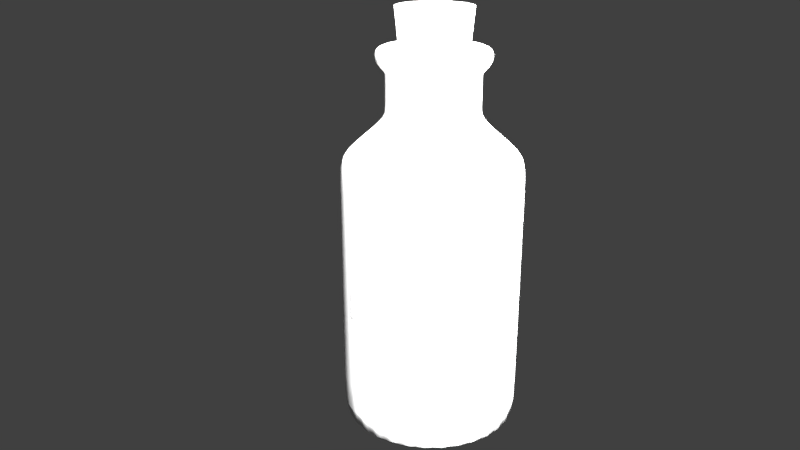 # Source: bottle05.blend  (saved by Blender 2.74.0; exported with 4.5.12 LTS)
import bpy
from mathutils import Matrix  # noqa: F401  (used for matrix-valued properties, if any)

bpy.ops.wm.read_factory_settings(use_empty=True)
scene = bpy.context.scene
scene.name = 'Scene'

# ---- collections
col_collection_15 = bpy.data.collections.new('Collection 15'); scene.collection.children.link(col_collection_15)
col_collection_19 = bpy.data.collections.new('Collection 19'); scene.collection.children.link(col_collection_19)
col_collection_20 = bpy.data.collections.new('Collection 20'); scene.collection.children.link(col_collection_20)

# ---- materials (node trees are filled in below, after node groups)
mat_cork01 = bpy.data.materials.new('cork01')
mat_cork01.alpha_threshold = 0.0
mat_cork01.use_transparent_shadow = False
mat_cork01.roughness = 0.5
mat_cork01.specular_intensity = 0.0
mat_label05 = bpy.data.materials.new('label05')
mat_label05.alpha_threshold = 0.0
mat_label05.use_transparent_shadow = False
mat_label05.roughness = 0.5
mat_label05.specular_intensity = 0.0
mat_bottle_contents01 = bpy.data.materials.new('bottle_contents01')
mat_bottle_contents01.alpha_threshold = 0.0
mat_bottle_contents01.use_transparent_shadow = False
mat_bottle_contents01.diffuse_color = (0.2491, 0.1141, 0.03211, 1.0)
mat_bottle_contents01.roughness = 0.5
mat_bottle_contents01.specular_intensity = 0.0
mat_jar01 = bpy.data.materials.new('jar01')
mat_jar01.alpha_threshold = 0.0
mat_jar01.use_transparent_shadow = False
mat_jar01.roughness = 0.5

# ---- material node trees

# ---- world
world_world = bpy.data.worlds.new('World'); scene.world = world_world
world_world.color = (0.05088, 0.05088, 0.05088)
world_world.use_sun_shadow = False
world_world.sun_shadow_jitter_overblur = 0.0
world_world.cycles.sampling_method = 'MANUAL'
world_world.cycles.sample_map_resolution = 256

# ---- cameras
cam_camera = bpy.data.cameras.new('Camera')
cam_camera.clip_end = 100.0
cam_camera.lens = 35.0
cam_camera.sensor_width = 32.0
cam_camera.sensor_height = 18.0
cam_camera.display_size = 2.0
cam_camera.dof.focus_distance = 0.0
cam_camera.dof.aperture_fstop = 128.0

# ---- lights
light_point_001 = bpy.data.lights.new('Point.001', 'POINT')
light_point_001.transmission_factor = 0.0
light_point_001.energy = 200.0
light_point_001.shadow_buffer_clip_start = 0.5
light_point_001.shadow_soft_size = 0.1
light_point_001.shadow_maximum_resolution = 0.006
light_point_001.use_absolute_resolution = True
light_point_001.cycles.use_multiple_importance_sampling = False
light_point = bpy.data.lights.new('Point', 'POINT')
light_point.transmission_factor = 0.0
light_point.energy = 100.0
light_point.shadow_buffer_clip_start = 0.5
light_point.shadow_soft_size = 0.1
light_point.shadow_maximum_resolution = 0.006
light_point.use_absolute_resolution = True
light_point.cycles.use_multiple_importance_sampling = False

# ---- meshes
me_cylinder_003 = bpy.data.meshes.new('Cylinder.003')
me_cylinder_003.from_pydata([(5.953e-09, 0.1634, -0.2048), (0.0, 0.2048, 0.2048), (0.03188, 0.1603, -0.2048), (0.03996, 0.2009, 0.2048), (0.06254, 0.151, -0.2048), (0.07838, 0.1892, 0.2048), (0.09079, 0.1359, -0.2048), (0.1138, 0.1703, 0.2048), (0.1156, 0.1156, -0.2048), (0.1448, 0.1448, 0.2048), (0.1359, 0.09079, -0.2048), (0.1703, 0.1138, 0.2048), (0.151, 0.06254, -0.2048), (0.1892, 0.07838, 0.2048), (0.1603, 0.03188, -0.2048), (0.2009, 0.03996, 0.2048), (0.1634, 2.439e-08, -0.2048), (0.2048, 1.546e-08, 0.2048), (0.1603, -0.03188, -0.2048), (0.2009, -0.03996, 0.2048), (0.151, -0.06254, -0.2048), (0.1892, -0.07838, 0.2048), (0.1359, -0.09079, -0.2048), (0.1703, -0.1138, 0.2048), (0.1156, -0.1156, -0.2048), (0.1448, -0.1448, 0.2048), (0.09079, -0.1359, -0.2048), (0.1138, -0.1703, 0.2048), (0.06254, -0.151, -0.2048), (0.07838, -0.1892, 0.2048), (0.03188, -0.1603, -0.2048), (0.03996, -0.2009, 0.2048), (-4.73e-08, -0.1634, -0.2048), (-6.674e-08, -0.2048, 0.2048), (-0.03188, -0.1603, -0.2048), (-0.03996, -0.2009, 0.2048), (-0.06254, -0.151, -0.2048), (-0.07838, -0.1892, 0.2048), (-0.09079, -0.1359, -0.2048), (-0.1138, -0.1703, 0.2048), (-0.1156, -0.1156, -0.2048), (-0.1448, -0.1448, 0.2048), (-0.1359, -0.09079, -0.2048), (-0.1703, -0.1138, 0.2048), (-0.151, -0.06254, -0.2048), (-0.1892, -0.07838, 0.2048), (-0.1603, -0.03188, -0.2048), (-0.2009, -0.03996, 0.2048), (-0.1634, 1.698e-07, -0.2048), (-0.2048, 1.978e-07, 0.2048), (-0.1603, 0.03188, -0.2048), (-0.2009, 0.03996, 0.2048), (-0.151, 0.06254, -0.2048), (-0.1892, 0.07838, 0.2048), (-0.1359, 0.09079, -0.2048), (-0.1703, 0.1138, 0.2048), (-0.1156, 0.1156, -0.2048), (-0.1448, 0.1448, 0.2048), (-0.09079, 0.1359, -0.2048), (-0.1138, 0.1703, 0.2048), (-0.06254, 0.151, -0.2048), (-0.07838, 0.1892, 0.2048), (-0.03188, 0.1603, -0.2048), (-0.03996, 0.2009, 0.2048)], [], [(0, 1, 3, 2), (2, 3, 5, 4), (4, 5, 7, 6), (6, 7, 9, 8), (8, 9, 11, 10), (10, 11, 13, 12), (12, 13, 15, 14), (14, 15, 17, 16), (16, 17, 19, 18), (18, 19, 21, 20), (20, 21, 23, 22), (22, 23, 25, 24), (24, 25, 27, 26), (26, 27, 29, 28), (28, 29, 31, 30), (30, 31, 33, 32), (32, 33, 35, 34), (34, 35, 37, 36), (36, 37, 39, 38), (38, 39, 41, 40), (40, 41, 43, 42), (42, 43, 45, 44), (44, 45, 47, 46), (46, 47, 49, 48), (48, 49, 51, 50), (50, 51, 53, 52), (52, 53, 55, 54), (54, 55, 57, 56), (56, 57, 59, 58), (58, 59, 61, 60), (3, 1, 63, 61, 59, 57, 55, 53, 51, 49, 47, 45, 43, 41, 39, 37, 35, 33, 31, 29, 27, 25, 23, 21, 19, 17, 15, 13, 11, 9, 7, 5), (62, 63, 1, 0), (60, 61, 63, 62), (0, 2, 4, 6, 8, 10, 12, 14, 16, 18, 20, 22, 24, 26, 28, 30, 32, 34, 36, 38, 40, 42, 44, 46, 48, 50, 52, 54, 56, 58, 60, 62)])
me_cylinder_003.polygons.foreach_set('use_smooth', [True] * 34)
_uv = me_cylinder_003.uv_layers.new(name='UVMap')
_uv.uv.foreach_set('vector', [0.9999, 0.0001199, 0.9999, 0.3189, 0.9686, 0.3189, 0.9686, 0.0001199, 0.9686, 0.0001199, 0.9686, 0.3189, 0.9374, 0.3189, 0.9374, 0.0001199, 0.9374, 0.0001199, 0.9374, 0.3189, 0.9062, 0.3189, 0.9062, 0.0001199, 0.9062, 0.0001199, 0.9062, 0.3189, 0.8749, 0.3189, 0.8749, 0.00012, 0.8749, 0.00012, 0.8749, 0.3189, 0.8437, 0.3189, 0.8437, 0.00012, 0.8437, 0.00012, 0.8437, 0.3189, 0.8124, 0.3189, 0.8124, 0.0001201, 0.8124, 0.0001201, 0.8124, 0.3189, 0.7812, 0.3189, 0.7812, 0.0001202, 0.7812, 0.0001202, 0.7812, 0.3189, 0.7499, 0.3189, 0.7499, 0.0001203, 0.7499, 0.0001203, 0.7499, 0.3189, 0.7187, 0.3189, 0.7187, 0.0001203, 0.7187, 0.0001203, 0.7187, 0.3189, 0.6875, 0.3189, 0.6875, 0.0001204, 0.6875, 0.0001204, 0.6875, 0.3189, 0.6562, 0.3189, 0.6562, 0.0001204, 0.6562, 0.0001204, 0.6562, 0.3189, 0.625, 0.3189, 0.625, 0.0001205, 0.625, 0.0001205, 0.625, 0.3189, 0.5937, 0.3189, 0.5937, 0.0001205, 0.5937, 0.0001205, 0.5937, 0.3189, 0.5625, 0.3189, 0.5625, 0.0001206, 0.5625, 0.0001206, 0.5625, 0.3189, 0.5312, 0.3189, 0.5312, 0.0001207, 0.5312, 0.0001207, 0.5312, 0.3189, 0.5, 0.3189, 0.5, 0.0001208, 0.5, 0.0001208, 0.5, 0.3189, 0.4688, 0.3189, 0.4688, 0.000121, 0.4688, 0.000121, 0.4688, 0.3189, 0.4375, 0.3189, 0.4375, 0.0001211, 0.4375, 0.0001211, 0.4375, 0.3189, 0.4063, 0.3189, 0.4063, 0.0001212, 0.4063, 0.0001212, 0.4063, 0.3189, 0.375, 0.3189, 0.375, 0.0001214, 0.375, 0.0001214, 0.375, 0.3189, 0.3438, 0.3189, 0.3438, 0.0001215, 0.3438, 0.0001215, 0.3438, 0.3189, 0.3125, 0.3189, 0.3125, 0.0001217, 0.3125, 0.0001217, 0.3125, 0.3189, 0.2813, 0.3189, 0.2813, 0.0001219, 0.2813, 0.0001219, 0.2813, 0.3189, 0.2501, 0.3189, 0.2501, 0.0001221, 0.2501, 0.0001221, 0.2501, 0.3189, 0.2188, 0.3189, 0.2188, 0.0001223, 0.2188, 0.0001223, 0.2188, 0.3189, 0.1876, 0.3189, 0.1876, 0.0001225, 0.1876, 0.0001225, 0.1876, 0.3189, 0.1563, 0.3189, 0.1563, 0.0001228, 0.1563, 0.0001228, 0.1563, 0.3189, 0.1251, 0.3189, 0.1251, 0.000123, 0.1251, 0.000123, 0.1251, 0.3189, 0.09385, 0.3189, 0.09385, 0.0001233, 0.09385, 0.0001233, 0.09385, 0.3189, 0.06261, 0.3189, 0.0626, 0.0001235, 0.4606, 0.6363, 0.4299, 0.6302, 0.401, 0.6183, 0.3751, 0.6009, 0.353, 0.5788, 0.3356, 0.5528, 0.3237, 0.524, 0.3176, 0.4933, 0.3176, 0.4621, 0.3237, 0.4314, 0.3356, 0.4026, 0.353, 0.3766, 0.3751, 0.3545, 0.401, 0.3372, 0.4299, 0.3252, 0.4606, 0.3191, 0.4918, 0.3191, 0.5224, 0.3252, 0.5513, 0.3372, 0.5773, 0.3545, 0.5994, 0.3766, 0.6167, 0.4026, 0.6287, 0.4315, 0.6348, 0.4621, 0.6348, 0.4933, 0.6287, 0.524, 0.6167, 0.5528, 0.5994, 0.5788, 0.5773, 0.6009, 0.5513, 0.6183, 0.5224, 0.6302, 0.4918, 0.6363, 0.03136, 0.0001238, 0.03136, 0.3189, 0.0001225, 0.3189, 0.0001199, 0.0001241, 0.0626, 0.0001235, 0.06261, 0.3189, 0.03136, 0.3189, 0.03136, 0.0001238, 0.2598, 0.3545, 0.2819, 0.3766, 0.2993, 0.4026, 0.3112, 0.4315, 0.3173, 0.4621, 0.3173, 0.4933, 0.3112, 0.524, 0.2993, 0.5528, 0.2819, 0.5788, 0.2598, 0.6009, 0.2339, 0.6183, 0.205, 0.6302, 0.1743, 0.6363, 0.1431, 0.6363, 0.1125, 0.6302, 0.0836, 0.6183, 0.05762, 0.6009, 0.03553, 0.5788, 0.01817, 0.5528, 0.006215, 0.524, 0.0001199, 0.4933, 0.00012, 0.4621, 0.006215, 0.4314, 0.01817, 0.4026, 0.03553, 0.3766, 0.05762, 0.3545, 0.0836, 0.3372, 0.1125, 0.3252, 0.1431, 0.3191, 0.1743, 0.3191, 0.205, 0.3252, 0.2339, 0.3372])
me_cylinder_003.materials.append(mat_cork01)
me_cylinder_003.use_remesh_preserve_volume = False
me_cylinder_003.use_remesh_preserve_attributes = False
me_cylinder_003.use_mirror_vertex_groups = False
me_cylinder_003.update()
me_cylinder_002 = bpy.data.meshes.new('Cylinder.002')
me_cylinder_002.from_pydata([(-2.951e-09, 0.4893, -0.326), (0.09164, 0.4803, -0.326), (0.1798, 0.4535, -0.326), (0.261, 0.4101, -0.326), (0.3322, 0.3517, -0.326), (-0.3322, 0.3517, -0.326), (-0.261, 0.4101, -0.326), (-0.1798, 0.4535, -0.326), (-0.09164, 0.4803, -0.326), (-2.951e-09, 0.4893, 0.1416), (0.09164, 0.4803, 0.1416), (0.1798, 0.4535, 0.1416), (0.261, 0.4101, 0.1416), (0.3322, 0.3517, 0.1416), (-0.3322, 0.3517, 0.1416), (-0.261, 0.4101, 0.1416), (-0.1798, 0.4535, 0.1416), (-0.09164, 0.4803, 0.1416)], [], [(7, 16, 17, 8), (8, 17, 9, 0), (6, 15, 16, 7), (5, 14, 15, 6), (3, 12, 13, 4), (2, 11, 12, 3), (1, 10, 11, 2), (0, 9, 10, 1)])
me_cylinder_002.polygons.foreach_set('use_smooth', [True] * 8)
_uv = me_cylinder_002.uv_layers.new(name='UVMap')
_uv.uv.foreach_set('vector', [0.75, 0.0001127, 0.75, 0.6345, 0.6251, 0.6345, 0.6251, 0.0001127, 0.6251, 0.0001127, 0.6251, 0.6345, 0.5001, 0.6345, 0.5001, 0.0001126, 0.8749, 0.0001126, 0.8749, 0.6345, 0.75, 0.6345, 0.75, 0.0001127, 0.9999, 0.0001126, 0.9999, 0.6345, 0.8749, 0.6345, 0.8749, 0.0001126, 0.1251, 0.0001126, 0.1251, 0.6345, 0.0001126, 0.6345, 0.0001126, 0.0001126, 0.25, 0.0001126, 0.25, 0.6345, 0.1251, 0.6345, 0.1251, 0.0001126, 0.3749, 0.0001126, 0.3749, 0.6345, 0.25, 0.6345, 0.25, 0.0001126, 0.4999, 0.0001127, 0.4999, 0.6345, 0.3749, 0.6345, 0.3749, 0.0001126])
me_cylinder_002.materials.append(mat_label05)
me_cylinder_002.use_remesh_preserve_volume = False
me_cylinder_002.use_remesh_preserve_attributes = False
me_cylinder_002.use_mirror_vertex_groups = False
me_cylinder_002.update()
me_cylinder_001 = bpy.data.meshes.new('Cylinder.001')
me_cylinder_001.from_pydata([(0.0, 0.39, -0.6545), (0.0, 0.39, 0.6545), (0.07608, 0.3825, -0.6545), (0.07608, 0.3825, 0.6545), (0.1492, 0.3603, -0.6545), (0.1492, 0.3603, 0.6545), (0.2167, 0.3243, -0.6545), (0.2167, 0.3243, 0.6545), (0.2758, 0.2758, -0.6545), (0.2758, 0.2758, 0.6545), (0.3243, 0.2167, -0.6545), (0.3243, 0.2167, 0.6545), (0.3603, 0.1492, -0.6545), (0.3603, 0.1492, 0.6545), (0.3825, 0.07608, -0.6545), (0.3825, 0.07608, 0.6545), (0.39, 2.944e-08, -0.6545), (0.39, 2.944e-08, 0.6545), (0.3825, -0.07608, -0.6545), (0.3825, -0.07608, 0.6545), (0.3603, -0.1492, -0.6545), (0.3603, -0.1492, 0.6545), (0.3243, -0.2167, -0.6545), (0.3243, -0.2167, 0.6545), (0.2758, -0.2758, -0.6545), (0.2758, -0.2758, 0.6545), (0.2167, -0.3243, -0.6545), (0.2167, -0.3243, 0.6545), (0.1492, -0.3603, -0.6545), (0.1492, -0.3603, 0.6545), (0.07608, -0.3825, -0.6545), (0.07608, -0.3825, 0.6545), (-1.271e-07, -0.39, -0.6545), (-1.271e-07, -0.39, 0.6545), (-0.07608, -0.3825, -0.6545), (-0.07608, -0.3825, 0.6545), (-0.1492, -0.3603, -0.6545), (-0.1492, -0.3603, 0.6545), (-0.2167, -0.3243, -0.6545), (-0.2167, -0.3243, 0.6545), (-0.2758, -0.2758, -0.6545), (-0.2758, -0.2758, 0.6545), (-0.3243, -0.2167, -0.6545), (-0.3243, -0.2167, 0.6545), (-0.3603, -0.1492, -0.6545), (-0.3603, -0.1492, 0.6545), (-0.3825, -0.07608, -0.6545), (-0.3825, -0.07608, 0.6545), (-0.39, 3.766e-07, -0.6545), (-0.39, 3.766e-07, 0.6545), (-0.3825, 0.07608, -0.6545), (-0.3825, 0.07608, 0.6545), (-0.3603, 0.1492, -0.6545), (-0.3603, 0.1492, 0.6545), (-0.3243, 0.2167, -0.6545), (-0.3243, 0.2167, 0.6545), (-0.2758, 0.2758, -0.6545), (-0.2758, 0.2758, 0.6545), (-0.2167, 0.3243, -0.6545), (-0.2167, 0.3243, 0.6545), (-0.1492, 0.3603, -0.6545), (-0.1492, 0.3603, 0.6545), (-0.07608, 0.3825, -0.6545), (-0.07608, 0.3825, 0.6545)], [], [(0, 1, 3, 2), (2, 3, 5, 4), (4, 5, 7, 6), (6, 7, 9, 8), (8, 9, 11, 10), (10, 11, 13, 12), (12, 13, 15, 14), (14, 15, 17, 16), (16, 17, 19, 18), (18, 19, 21, 20), (20, 21, 23, 22), (22, 23, 25, 24), (24, 25, 27, 26), (26, 27, 29, 28), (28, 29, 31, 30), (30, 31, 33, 32), (32, 33, 35, 34), (34, 35, 37, 36), (36, 37, 39, 38), (38, 39, 41, 40), (40, 41, 43, 42), (42, 43, 45, 44), (44, 45, 47, 46), (46, 47, 49, 48), (48, 49, 51, 50), (50, 51, 53, 52), (52, 53, 55, 54), (54, 55, 57, 56), (56, 57, 59, 58), (58, 59, 61, 60), (3, 1, 63, 61, 59, 57, 55, 53, 51, 49, 47, 45, 43, 41, 39, 37, 35, 33, 31, 29, 27, 25, 23, 21, 19, 17, 15, 13, 11, 9, 7, 5), (62, 63, 1, 0), (60, 61, 63, 62), (0, 2, 4, 6, 8, 10, 12, 14, 16, 18, 20, 22, 24, 26, 28, 30, 32, 34, 36, 38, 40, 42, 44, 46, 48, 50, 52, 54, 56, 58, 60, 62)])
me_cylinder_001.polygons.foreach_set('use_smooth', [True] * 34)
_uv = me_cylinder_001.uv_layers.new(name='UVMap')
_uv.uv.foreach_set('vector', [0.09386, 0.0001446, 0.09386, 0.5351, 0.06262, 0.5351, 0.06262, 0.0001446, 0.06262, 0.0001446, 0.06262, 0.5351, 0.03138, 0.5351, 0.03138, 0.0001446, 0.03138, 0.0001446, 0.03138, 0.5351, 0.0001366, 0.5351, 0.0001376, 0.0001446, 0.9999, 0.0001366, 0.9999, 0.5351, 0.9686, 0.5351, 0.9686, 0.0001371, 0.9686, 0.0001371, 0.9686, 0.5351, 0.9374, 0.5351, 0.9374, 0.0001376, 0.9374, 0.0001376, 0.9374, 0.5351, 0.9061, 0.5351, 0.9061, 0.0001381, 0.9061, 0.0001381, 0.9061, 0.5351, 0.8749, 0.5351, 0.8749, 0.0001386, 0.8749, 0.0001386, 0.8749, 0.5351, 0.8437, 0.5351, 0.8436, 0.0001391, 0.8436, 0.0001391, 0.8437, 0.5351, 0.8124, 0.5351, 0.8124, 0.0001395, 0.8124, 0.0001395, 0.8124, 0.5351, 0.7812, 0.5351, 0.7812, 0.00014, 0.7812, 0.00014, 0.7812, 0.5351, 0.7499, 0.5351, 0.7499, 0.0001404, 0.7499, 0.0001404, 0.7499, 0.5351, 0.7187, 0.5351, 0.7187, 0.0001408, 0.7187, 0.0001408, 0.7187, 0.5351, 0.6874, 0.5351, 0.6874, 0.0001411, 0.6874, 0.0001411, 0.6874, 0.5351, 0.6562, 0.5351, 0.6562, 0.0001415, 0.6562, 0.0001415, 0.6562, 0.5351, 0.625, 0.5351, 0.625, 0.0001418, 0.625, 0.0001418, 0.625, 0.5351, 0.5937, 0.5351, 0.5937, 0.0001421, 0.5937, 0.0001421, 0.5937, 0.5351, 0.5625, 0.5351, 0.5625, 0.0001424, 0.5625, 0.0001424, 0.5625, 0.5351, 0.5312, 0.5351, 0.5312, 0.0001427, 0.5312, 0.0001427, 0.5312, 0.5351, 0.5, 0.5351, 0.5, 0.000143, 0.5, 0.000143, 0.5, 0.5351, 0.4688, 0.5351, 0.4688, 0.0001432, 0.4688, 0.0001432, 0.4688, 0.5351, 0.4375, 0.5351, 0.4375, 0.0001434, 0.4375, 0.0001434, 0.4375, 0.5351, 0.4063, 0.5351, 0.4063, 0.0001436, 0.4063, 0.0001436, 0.4063, 0.5351, 0.375, 0.5351, 0.375, 0.0001438, 0.375, 0.0001438, 0.375, 0.5351, 0.3438, 0.5351, 0.3438, 0.000144, 0.3438, 0.000144, 0.3438, 0.5351, 0.3126, 0.5351, 0.3125, 0.0001441, 0.3125, 0.0001441, 0.3126, 0.5351, 0.2813, 0.5351, 0.2813, 0.0001442, 0.2813, 0.0001442, 0.2813, 0.5351, 0.2501, 0.5351, 0.2501, 0.0001443, 0.2501, 0.0001443, 0.2501, 0.5351, 0.2188, 0.5351, 0.2188, 0.0001444, 0.2188, 0.0001444, 0.2188, 0.5351, 0.1876, 0.5351, 0.1876, 0.0001445, 0.1876, 0.0001445, 0.1876, 0.5351, 0.1563, 0.5351, 0.1563, 0.0001446, 0.4299, 0.8465, 0.4011, 0.8345, 0.3751, 0.8172, 0.353, 0.7951, 0.3357, 0.7691, 0.3237, 0.7402, 0.3176, 0.7096, 0.3176, 0.6783, 0.3237, 0.6477, 0.3357, 0.6188, 0.353, 0.5929, 0.3751, 0.5708, 0.4011, 0.5534, 0.4299, 0.5415, 0.4606, 0.5354, 0.4918, 0.5354, 0.5225, 0.5415, 0.5513, 0.5534, 0.5773, 0.5708, 0.5994, 0.5929, 0.6168, 0.6188, 0.6287, 0.6477, 0.6348, 0.6783, 0.6348, 0.7096, 0.6287, 0.7402, 0.6168, 0.7691, 0.5994, 0.7951, 0.5773, 0.8172, 0.5513, 0.8345, 0.5225, 0.8465, 0.4918, 0.8526, 0.4606, 0.8526, 0.1251, 0.0001446, 0.1251, 0.5351, 0.09386, 0.5351, 0.09386, 0.0001446, 0.1563, 0.0001446, 0.1563, 0.5351, 0.1251, 0.5351, 0.1251, 0.0001446, 0.1744, 0.5354, 0.205, 0.5415, 0.2339, 0.5534, 0.2598, 0.5708, 0.2819, 0.5929, 0.2993, 0.6188, 0.3112, 0.6477, 0.3173, 0.6783, 0.3173, 0.7096, 0.3112, 0.7402, 0.2993, 0.7691, 0.2819, 0.7951, 0.2598, 0.8172, 0.2339, 0.8345, 0.205, 0.8465, 0.1744, 0.8526, 0.1431, 0.8526, 0.1125, 0.8465, 0.08361, 0.8345, 0.05763, 0.8172, 0.03554, 0.7951, 0.01819, 0.7691, 0.006231, 0.7402, 0.0001366, 0.7096, 0.0001366, 0.6783, 0.006232, 0.6477, 0.01819, 0.6188, 0.03554, 0.5929, 0.05764, 0.5708, 0.08361, 0.5534, 0.1125, 0.5415, 0.1431, 0.5354])
me_cylinder_001.materials.append(mat_bottle_contents01)
me_cylinder_001.use_remesh_preserve_volume = False
me_cylinder_001.use_remesh_preserve_attributes = False
me_cylinder_001.use_mirror_vertex_groups = False
me_cylinder_001.update()
me_cylinder = bpy.data.meshes.new('Cylinder')
me_cylinder.from_pydata([(0.0, 0.4698, -1.0), (0.0, 0.4698, 0.463), (0.09164, 0.4607, -1.0), (0.09164, 0.4607, 0.463), (0.1798, 0.434, -1.0), (0.1798, 0.434, 0.463), (0.261, 0.3906, -1.0), (0.261, 0.3906, 0.463), (0.3322, 0.3322, -1.0), (0.3322, 0.3322, 0.463), (0.3906, 0.261, -1.0), (0.3906, 0.261, 0.463), (0.434, 0.1798, -1.0), (0.434, 0.1798, 0.463), (0.4607, 0.09164, -1.0), (0.4607, 0.09164, 0.463), (0.4698, 3.547e-08, -1.0), (0.4698, 3.547e-08, 0.463), (0.4607, -0.09164, -1.0), (0.4607, -0.09164, 0.463), (0.434, -0.1798, -1.0), (0.434, -0.1798, 0.463), (0.3906, -0.261, -1.0), (0.3906, -0.261, 0.463), (0.3322, -0.3322, -1.0), (0.3322, -0.3322, 0.463), (0.261, -0.3906, -1.0), (0.261, -0.3906, 0.463), (0.1798, -0.434, -1.0), (0.1798, -0.434, 0.463), (0.09164, -0.4607, -1.0), (0.09164, -0.4607, 0.463), (-1.531e-07, -0.4698, -1.0), (-1.531e-07, -0.4698, 0.463), (-0.09164, -0.4607, -1.0), (-0.09164, -0.4607, 0.463), (-0.1798, -0.434, -1.0), (-0.1798, -0.434, 0.463), (-0.261, -0.3906, -1.0), (-0.261, -0.3906, 0.463), (-0.3322, -0.3322, -1.0), (-0.3322, -0.3322, 0.463), (-0.3906, -0.261, -1.0), (-0.3906, -0.261, 0.463), (-0.434, -0.1798, -1.0), (-0.434, -0.1798, 0.463), (-0.4607, -0.09164, -1.0), (-0.4607, -0.09164, 0.463), (-0.4698, 4.536e-07, -1.0), (-0.4698, 4.536e-07, 0.463), (-0.4607, 0.09164, -1.0), (-0.4607, 0.09164, 0.463), (-0.434, 0.1798, -1.0), (-0.434, 0.1798, 0.463), (-0.3906, 0.261, -1.0), (-0.3906, 0.261, 0.463), (-0.3322, 0.3322, -1.0), (-0.3322, 0.3322, 0.463), (-0.261, 0.3906, -1.0), (-0.261, 0.3906, 0.463), (-0.1798, 0.434, -1.0), (-0.1798, 0.434, 0.463), (-0.09164, 0.4607, -1.0), (-0.09164, 0.4607, 0.463), (2.69e-08, 0.2388, 0.6427), (0.04658, 0.2342, 0.6427), (0.09137, 0.2206, 0.6427), (0.1327, 0.1985, 0.6427), (0.1688, 0.1688, 0.6427), (0.1985, 0.1327, 0.6427), (0.2206, 0.09137, 0.6427), (0.2342, 0.04658, 0.6427), (0.2388, 8.797e-08, 0.6427), (0.2342, -0.04658, 0.6427), (0.2206, -0.09137, 0.6427), (0.1985, -0.1327, 0.6427), (0.1688, -0.1688, 0.6427), (0.1327, -0.1985, 0.6427), (0.09137, -0.2206, 0.6427), (0.04658, -0.2342, 0.6427), (-5.091e-08, -0.2388, 0.6427), (-0.04658, -0.2342, 0.6427), (-0.09137, -0.2206, 0.6427), (-0.1327, -0.1985, 0.6427), (-0.1688, -0.1688, 0.6427), (-0.1985, -0.1327, 0.6427), (-0.2206, -0.09137, 0.6427), (-0.2342, -0.04658, 0.6427), (-0.2388, 3.005e-07, 0.6427), (-0.2342, 0.04658, 0.6427), (-0.2206, 0.09138, 0.6427), (-0.1985, 0.1327, 0.6427), (-0.1688, 0.1688, 0.6427), (-0.1327, 0.1985, 0.6427), (-0.09137, 0.2206, 0.6427), (-0.04658, 0.2342, 0.6427), (2.69e-08, 0.2388, 0.8872), (0.04658, 0.2342, 0.8872), (0.09137, 0.2206, 0.8872), (0.1327, 0.1985, 0.8872), (0.1688, 0.1688, 0.8872), (0.1985, 0.1327, 0.8872), (0.2206, 0.09137, 0.8872), (0.2342, 0.04658, 0.8872), (0.2388, 8.797e-08, 0.8872), (0.2342, -0.04658, 0.8872), (0.2206, -0.09137, 0.8872), (0.1985, -0.1327, 0.8872), (0.1688, -0.1688, 0.8872), (0.1327, -0.1985, 0.8872), (0.09137, -0.2206, 0.8872), (0.04658, -0.2342, 0.8872), (-5.091e-08, -0.2388, 0.8872), (-0.04658, -0.2342, 0.8872), (-0.09137, -0.2206, 0.8872), (-0.1327, -0.1985, 0.8872), (-0.1688, -0.1688, 0.8872), (-0.1985, -0.1327, 0.8872), (-0.2206, -0.09137, 0.8872), (-0.2342, -0.04658, 0.8872), (-0.2388, 3.005e-07, 0.8872), (-0.2342, 0.04658, 0.8872), (-0.2206, 0.09138, 0.8872), (-0.1985, 0.1327, 0.8872), (-0.1688, 0.1688, 0.8872), (-0.1327, 0.1985, 0.8872), (-0.09137, 0.2206, 0.8872), (-0.04658, 0.2342, 0.8872), (1.935e-08, 0.2924, 0.9323), (0.05704, 0.2868, 0.9323), (0.1119, 0.2701, 0.9323), (0.1624, 0.2431, 0.9323), (0.2068, 0.2068, 0.9323), (0.2431, 0.1624, 0.9323), (0.2701, 0.1119, 0.9323), (0.2868, 0.05704, 0.9323), (0.2924, 7.497e-08, 0.9323), (0.2868, -0.05704, 0.9323), (0.2701, -0.1119, 0.9323), (0.2431, -0.1624, 0.9323), (0.2068, -0.2068, 0.9323), (0.1624, -0.2431, 0.9323), (0.1119, -0.2701, 0.9323), (0.05704, -0.2868, 0.9323), (-7.592e-08, -0.2924, 0.9323), (-0.05704, -0.2868, 0.9323), (-0.1119, -0.2701, 0.9323), (-0.1624, -0.2431, 0.9323), (-0.2068, -0.2068, 0.9323), (-0.2431, -0.1624, 0.9323), (-0.2701, -0.1119, 0.9323), (-0.2868, -0.05704, 0.9323), (-0.2924, 3.352e-07, 0.9323), (-0.2868, 0.05704, 0.9323), (-0.2701, 0.1119, 0.9323), (-0.2431, 0.1624, 0.9323), (-0.2068, 0.2068, 0.9323), (-0.1624, 0.2431, 0.9323), (-0.1119, 0.2701, 0.9323), (-0.05704, 0.2868, 0.9323), (1.935e-08, 0.2924, 1.009), (0.05704, 0.2868, 1.009), (0.1119, 0.2701, 1.009), (0.1624, 0.2431, 1.009), (0.2068, 0.2068, 1.009), (0.2431, 0.1624, 1.009), (0.2701, 0.1119, 1.009), (0.2868, 0.05704, 1.009), (0.2924, 7.497e-08, 1.009), (0.2868, -0.05704, 1.009), (0.2701, -0.1119, 1.009), (0.2431, -0.1624, 1.009), (0.2068, -0.2068, 1.009), (0.1624, -0.2431, 1.009), (0.1119, -0.2701, 1.009), (0.05704, -0.2868, 1.009), (-7.592e-08, -0.2924, 1.009), (-0.05704, -0.2868, 1.009), (-0.1119, -0.2701, 1.009), (-0.1624, -0.2431, 1.009), (-0.2068, -0.2068, 1.009), (-0.2431, -0.1624, 1.009), (-0.2701, -0.1119, 1.009), (-0.2868, -0.05704, 1.009), (-0.2924, 3.352e-07, 1.009), (-0.2868, 0.05704, 1.009), (-0.2701, 0.1119, 1.009), (-0.2431, 0.1624, 1.009), (-0.2068, 0.2068, 1.009), (-0.1624, 0.2431, 1.009), (-0.1119, 0.2701, 1.009), (-0.05704, 0.2868, 1.009), (2.683e-08, 0.1788, 1.009), (0.03489, 0.1754, 1.009), (0.06844, 0.1652, 1.009), (0.09936, 0.1487, 1.009), (0.1265, 0.1265, 1.009), (0.1487, 0.09936, 1.009), (0.1652, 0.06844, 1.009), (0.1754, 0.03489, 1.009), (0.1788, 1.036e-07, 1.009), (0.1754, -0.03489, 1.009), (0.1652, -0.06844, 1.009), (0.1487, -0.09936, 1.009), (0.1265, -0.1265, 1.009), (0.09936, -0.1487, 1.009), (0.06844, -0.1652, 1.009), (0.03489, -0.1754, 1.009), (-3.144e-08, -0.1788, 1.009), (-0.03489, -0.1754, 1.009), (-0.06844, -0.1652, 1.009), (-0.09936, -0.1487, 1.009), (-0.1265, -0.1265, 1.009), (-0.1487, -0.09935, 1.009), (-0.1652, -0.06844, 1.009), (-0.1754, -0.03489, 1.009), (-0.1788, 2.628e-07, 1.009), (-0.1754, 0.03489, 1.009), (-0.1652, 0.06844, 1.009), (-0.1487, 0.09936, 1.009), (-0.1265, 0.1265, 1.009), (-0.09935, 0.1487, 1.009), (-0.06844, 0.1652, 1.009), (-0.03489, 0.1754, 1.009), (0.0, 0.4698, -0.9693), (0.09164, 0.4607, -0.9693), (0.1798, 0.434, -0.9693), (0.261, 0.3906, -0.9693), (0.3322, 0.3322, -0.9693), (0.3906, 0.261, -0.9693), (0.434, 0.1798, -0.9693), (0.4607, 0.09164, -0.9693), (0.4698, 3.547e-08, -0.9693), (0.4607, -0.09164, -0.9693), (0.434, -0.1798, -0.9693), (0.3906, -0.261, -0.9693), (0.3322, -0.3322, -0.9693), (0.261, -0.3906, -0.9693), (0.1798, -0.434, -0.9693), (0.09164, -0.4607, -0.9693), (-1.531e-07, -0.4698, -0.9693), (-0.09164, -0.4607, -0.9693), (-0.1798, -0.434, -0.9693), (-0.261, -0.3906, -0.9693), (-0.3322, -0.3322, -0.9693), (-0.3906, -0.261, -0.9693), (-0.434, -0.1798, -0.9693), (-0.4607, -0.09164, -0.9693), (-0.4698, 4.536e-07, -0.9693), (-0.4607, 0.09164, -0.9693), (-0.434, 0.1798, -0.9693), (-0.3906, 0.261, -0.9693), (-0.3322, 0.3322, -0.9693), (-0.261, 0.3906, -0.9693), (-0.1798, 0.434, -0.9693), (-0.09164, 0.4607, -0.9693), (0.0, 0.4698, 0.3984), (0.09164, 0.4607, 0.3984), (0.1798, 0.434, 0.3984), (0.261, 0.3906, 0.3984), (0.3322, 0.3322, 0.3984), (0.3906, 0.261, 0.3984), (0.434, 0.1798, 0.3984), (0.4607, 0.09164, 0.3984), (0.4698, 3.547e-08, 0.3984), (0.4607, -0.09164, 0.3984), (0.434, -0.1798, 0.3984), (0.3906, -0.261, 0.3984), (0.3322, -0.3322, 0.3984), (0.261, -0.3906, 0.3984), (0.1798, -0.434, 0.3984), (0.09164, -0.4607, 0.3984), (-1.531e-07, -0.4698, 0.3984), (-0.09164, -0.4607, 0.3984), (-0.1798, -0.434, 0.3984), (-0.261, -0.3906, 0.3984), (-0.3322, -0.3322, 0.3984), (-0.3906, -0.261, 0.3984), (-0.434, -0.1798, 0.3984), (-0.4607, -0.09164, 0.3984), (-0.4698, 4.536e-07, 0.3984), (-0.4607, 0.09164, 0.3984), (-0.434, 0.1798, 0.3984), (-0.3906, 0.261, 0.3984), (-0.3322, 0.3322, 0.3984), (-0.261, 0.3906, 0.3984), (-0.1798, 0.434, 0.3984), (-0.09164, 0.4607, 0.3984), (-0.2206, -0.09137, 0.8677), (-0.2206, -0.09137, 0.7081), (-0.1985, -0.1327, 0.7081), (-0.1985, -0.1327, 0.8677), (0.1985, -0.1327, 0.8677), (0.1985, -0.1327, 0.7081), (0.2206, -0.09137, 0.7081), (0.2206, -0.09137, 0.8677), (-0.04658, 0.2342, 0.8677), (-0.04658, 0.2342, 0.7081), (-0.09137, 0.2206, 0.7081), (-0.09137, 0.2206, 0.8677), (-0.1688, -0.1688, 0.8677), (-0.1688, -0.1688, 0.7081), (-0.1327, -0.1985, 0.7081), (-0.1327, -0.1985, 0.8677), (0.2342, -0.04658, 0.8677), (0.2342, -0.04658, 0.7081), (0.2388, 8.797e-08, 0.7081), (0.2388, 8.797e-08, 0.8677), (-0.1327, 0.1985, 0.8677), (-0.1327, 0.1985, 0.7081), (-0.1688, 0.1688, 0.7081), (-0.1688, 0.1688, 0.8677), (-0.09137, -0.2206, 0.8677), (-0.09137, -0.2206, 0.7081), (-0.04658, -0.2342, 0.7081), (-0.04658, -0.2342, 0.8677), (0.2342, 0.04658, 0.8677), (0.2342, 0.04658, 0.7081), (0.2206, 0.09137, 0.7081), (0.2206, 0.09137, 0.8677), (-0.1985, 0.1327, 0.8677), (-0.1985, 0.1327, 0.7081), (-0.2206, 0.09138, 0.7081), (-0.2206, 0.09138, 0.8677), (0.1985, 0.1327, 0.8677), (0.1985, 0.1327, 0.7081), (0.1688, 0.1688, 0.7081), (0.1688, 0.1688, 0.8677), (-5.091e-08, -0.2388, 0.8677), (-5.091e-08, -0.2388, 0.7081), (0.04658, -0.2342, 0.7081), (0.04658, -0.2342, 0.8677), (-0.2342, 0.04658, 0.8677), (-0.2342, 0.04658, 0.7081), (-0.2388, 3.005e-07, 0.7081), (-0.2388, 3.005e-07, 0.8677), (0.1327, 0.1985, 0.8677), (0.1327, 0.1985, 0.7081), (0.09137, 0.2206, 0.7081), (0.09137, 0.2206, 0.8677), (0.09137, -0.2206, 0.8677), (0.09137, -0.2206, 0.7081), (0.1327, -0.1985, 0.7081), (0.1327, -0.1985, 0.8677), (-0.2342, -0.04658, 0.8677), (-0.2342, -0.04658, 0.7081), (0.04658, 0.2342, 0.8677), (0.04658, 0.2342, 0.7081), (2.69e-08, 0.2388, 0.7081), (2.69e-08, 0.2388, 0.8677), (0.1688, -0.1688, 0.8677), (0.1688, -0.1688, 0.7081)], [], [(256, 1, 3, 257), (257, 3, 5, 258), (258, 5, 7, 259), (259, 7, 9, 260), (260, 9, 11, 261), (261, 11, 13, 262), (262, 13, 15, 263), (263, 15, 17, 264), (264, 17, 19, 265), (265, 19, 21, 266), (266, 21, 23, 267), (267, 23, 25, 268), (268, 25, 27, 269), (269, 27, 29, 270), (270, 29, 31, 271), (271, 31, 33, 272), (272, 33, 35, 273), (273, 35, 37, 274), (274, 37, 39, 275), (275, 39, 41, 276), (276, 41, 43, 277), (277, 43, 45, 278), (278, 45, 47, 279), (279, 47, 49, 280), (280, 49, 51, 281), (281, 51, 53, 282), (282, 53, 55, 283), (283, 55, 57, 284), (284, 57, 59, 285), (285, 59, 61, 286), (1, 63, 95, 64), (287, 63, 1, 256), (286, 61, 63, 287), (0, 2, 4, 6, 8, 10, 12, 14, 16, 18, 20, 22, 24, 26, 28, 30, 32, 34, 36, 38, 40, 42, 44, 46, 48, 50, 52, 54, 56, 58, 60, 62), (43, 41, 84, 85), (21, 19, 73, 74), (49, 47, 87, 88), (5, 3, 65, 66), (27, 25, 76, 77), (55, 53, 90, 91), (11, 9, 68, 69), (33, 31, 79, 80), (61, 59, 93, 94), (39, 37, 82, 83), (3, 1, 64, 65), (17, 15, 71, 72), (45, 43, 85, 86), (23, 21, 74, 75), (51, 49, 88, 89), (7, 5, 66, 67), (29, 27, 77, 78), (57, 55, 91, 92), (35, 33, 80, 81), (13, 11, 69, 70), (63, 61, 94, 95), (41, 39, 83, 84), (19, 17, 72, 73), (47, 45, 86, 87), (25, 23, 75, 76), (53, 51, 89, 90), (9, 7, 67, 68), (31, 29, 78, 79), (59, 57, 92, 93), (37, 35, 81, 82), (15, 13, 70, 71), (288, 291, 117, 118), (292, 295, 106, 107), (296, 299, 126, 127), (300, 303, 115, 116), (304, 307, 104, 105), (308, 311, 124, 125), (312, 315, 113, 114), (316, 319, 102, 103), (320, 323, 122, 123), (324, 327, 100, 101), (328, 331, 111, 112), (332, 335, 120, 121), (336, 339, 98, 99), (340, 343, 109, 110), (344, 288, 118, 119), (346, 349, 96, 97), (350, 292, 107, 108), (349, 296, 127, 96), (291, 300, 116, 117), (295, 304, 105, 106), (299, 308, 125, 126), (303, 312, 114, 115), (307, 316, 103, 104), (311, 320, 123, 124), (315, 328, 112, 113), (319, 324, 101, 102), (323, 332, 121, 122), (327, 336, 99, 100), (331, 340, 110, 111), (335, 344, 119, 120), (339, 346, 97, 98), (343, 350, 108, 109), (120, 119, 151, 152), (98, 97, 129, 130), (109, 108, 140, 141), (118, 117, 149, 150), (107, 106, 138, 139), (127, 126, 158, 159), (116, 115, 147, 148), (105, 104, 136, 137), (125, 124, 156, 157), (114, 113, 145, 146), (103, 102, 134, 135), (123, 122, 154, 155), (101, 100, 132, 133), (112, 111, 143, 144), (121, 120, 152, 153), (99, 98, 130, 131), (110, 109, 141, 142), (119, 118, 150, 151), (97, 96, 128, 129), (108, 107, 139, 140), (96, 127, 159, 128), (117, 116, 148, 149), (106, 105, 137, 138), (126, 125, 157, 158), (115, 114, 146, 147), (104, 103, 135, 136), (124, 123, 155, 156), (113, 112, 144, 145), (102, 101, 133, 134), (122, 121, 153, 154), (100, 99, 131, 132), (111, 110, 142, 143), (154, 153, 185, 186), (132, 131, 163, 164), (143, 142, 174, 175), (152, 151, 183, 184), (130, 129, 161, 162), (141, 140, 172, 173), (150, 149, 181, 182), (139, 138, 170, 171), (159, 158, 190, 191), (148, 147, 179, 180), (137, 136, 168, 169), (157, 156, 188, 189), (146, 145, 177, 178), (135, 134, 166, 167), (155, 154, 186, 187), (133, 132, 164, 165), (144, 143, 175, 176), (153, 152, 184, 185), (131, 130, 162, 163), (142, 141, 173, 174), (151, 150, 182, 183), (129, 128, 160, 161), (140, 139, 171, 172), (128, 159, 191, 160), (149, 148, 180, 181), (138, 137, 169, 170), (158, 157, 189, 190), (147, 146, 178, 179), (136, 135, 167, 168), (156, 155, 187, 188), (145, 144, 176, 177), (134, 133, 165, 166), (188, 187, 219, 220), (177, 176, 208, 209), (166, 165, 197, 198), (186, 185, 217, 218), (164, 163, 195, 196), (175, 174, 206, 207), (184, 183, 215, 216), (162, 161, 193, 194), (173, 172, 204, 205), (182, 181, 213, 214), (171, 170, 202, 203), (191, 190, 222, 223), (180, 179, 211, 212), (169, 168, 200, 201), (189, 188, 220, 221), (178, 177, 209, 210), (167, 166, 198, 199), (187, 186, 218, 219), (165, 164, 196, 197), (176, 175, 207, 208), (185, 184, 216, 217), (163, 162, 194, 195), (174, 173, 205, 206), (183, 182, 214, 215), (161, 160, 192, 193), (172, 171, 203, 204), (160, 191, 223, 192), (181, 180, 212, 213), (170, 169, 201, 202), (190, 189, 221, 222), (179, 178, 210, 211), (168, 167, 199, 200), (60, 254, 255, 62), (62, 255, 224, 0), (58, 253, 254, 60), (56, 252, 253, 58), (54, 251, 252, 56), (52, 250, 251, 54), (50, 249, 250, 52), (48, 248, 249, 50), (46, 247, 248, 48), (44, 246, 247, 46), (42, 245, 246, 44), (40, 244, 245, 42), (38, 243, 244, 40), (36, 242, 243, 38), (34, 241, 242, 36), (32, 240, 241, 34), (30, 239, 240, 32), (28, 238, 239, 30), (26, 237, 238, 28), (24, 236, 237, 26), (22, 235, 236, 24), (20, 234, 235, 22), (18, 233, 234, 20), (16, 232, 233, 18), (14, 231, 232, 16), (12, 230, 231, 14), (10, 229, 230, 12), (8, 228, 229, 10), (6, 227, 228, 8), (4, 226, 227, 6), (2, 225, 226, 4), (0, 224, 225, 2), (254, 286, 287, 255), (255, 287, 256, 224), (253, 285, 286, 254), (252, 284, 285, 253), (251, 283, 284, 252), (250, 282, 283, 251), (249, 281, 282, 250), (248, 280, 281, 249), (247, 279, 280, 248), (246, 278, 279, 247), (245, 277, 278, 246), (244, 276, 277, 245), (243, 275, 276, 244), (242, 274, 275, 243), (241, 273, 274, 242), (240, 272, 273, 241), (239, 271, 272, 240), (238, 270, 271, 239), (237, 269, 270, 238), (236, 268, 269, 237), (235, 267, 268, 236), (234, 266, 267, 235), (233, 265, 266, 234), (232, 264, 265, 233), (231, 263, 264, 232), (230, 262, 263, 231), (229, 261, 262, 230), (228, 260, 261, 229), (227, 259, 260, 228), (226, 258, 259, 227), (225, 257, 258, 226), (224, 256, 257, 225), (77, 76, 351, 342), (342, 351, 350, 343), (66, 65, 347, 338), (338, 347, 346, 339), (88, 87, 345, 334), (334, 345, 344, 335), (79, 78, 341, 330), (330, 341, 340, 331), (68, 67, 337, 326), (326, 337, 336, 327), (90, 89, 333, 322), (322, 333, 332, 323), (70, 69, 325, 318), (318, 325, 324, 319), (81, 80, 329, 314), (314, 329, 328, 315), (92, 91, 321, 310), (310, 321, 320, 311), (72, 71, 317, 306), (306, 317, 316, 307), (83, 82, 313, 302), (302, 313, 312, 303), (94, 93, 309, 298), (298, 309, 308, 299), (74, 73, 305, 294), (294, 305, 304, 295), (85, 84, 301, 290), (290, 301, 300, 291), (64, 95, 297, 348), (348, 297, 296, 349), (76, 75, 293, 351), (351, 293, 292, 350), (65, 64, 348, 347), (347, 348, 349, 346), (87, 86, 289, 345), (345, 289, 288, 344), (78, 77, 342, 341), (341, 342, 343, 340), (67, 66, 338, 337), (337, 338, 339, 336), (89, 88, 334, 333), (333, 334, 335, 332), (80, 79, 330, 329), (329, 330, 331, 328), (69, 68, 326, 325), (325, 326, 327, 324), (91, 90, 322, 321), (321, 322, 323, 320), (71, 70, 318, 317), (317, 318, 319, 316), (82, 81, 314, 313), (313, 314, 315, 312), (93, 92, 310, 309), (309, 310, 311, 308), (73, 72, 306, 305), (305, 306, 307, 304), (84, 83, 302, 301), (301, 302, 303, 300), (95, 94, 298, 297), (297, 298, 299, 296), (75, 74, 294, 293), (293, 294, 295, 292), (86, 85, 290, 289), (289, 290, 291, 288)])
me_cylinder.polygons.foreach_set('use_smooth', [True] * 321)
_uv = me_cylinder.uv_layers.new(name='UVMap')
_uv.uv.foreach_set('vector', [0.262, 0.848, 0.2391, 0.8423, 0.2497, 0.8125, 0.2695, 0.8186, 0.2695, 0.8186, 0.2497, 0.8125, 0.2583, 0.7854, 0.277, 0.7909, 0.277, 0.7909, 0.2583, 0.7854, 0.2654, 0.7595, 0.2835, 0.7642, 0.2835, 0.7642, 0.2654, 0.7595, 0.2714, 0.7343, 0.2891, 0.7383, 0.2891, 0.7383, 0.2714, 0.7343, 0.2765, 0.7095, 0.2939, 0.7129, 0.2939, 0.7129, 0.2765, 0.7095, 0.2809, 0.6851, 0.2981, 0.688, 0.2981, 0.688, 0.2809, 0.6851, 0.2846, 0.6608, 0.3016, 0.6633, 0.3016, 0.6633, 0.2846, 0.6608, 0.2877, 0.6368, 0.3046, 0.6389, 0.3046, 0.6389, 0.2877, 0.6368, 0.2903, 0.6128, 0.3072, 0.6146, 0.3072, 0.6146, 0.2903, 0.6128, 0.2925, 0.589, 0.3093, 0.5904, 0.3093, 0.5904, 0.2925, 0.589, 0.2943, 0.5652, 0.311, 0.5664, 0.311, 0.5664, 0.2943, 0.5652, 0.2956, 0.5415, 0.3124, 0.5424, 0.3124, 0.5424, 0.2956, 0.5415, 0.2966, 0.5178, 0.3133, 0.5185, 0.3133, 0.5185, 0.2966, 0.5178, 0.2973, 0.4942, 0.314, 0.4946, 0.314, 0.4946, 0.2973, 0.4942, 0.2976, 0.4705, 0.3142, 0.4707, 0.3142, 0.4707, 0.2976, 0.4705, 0.2975, 0.4469, 0.3142, 0.4468, 0.3142, 0.4468, 0.2975, 0.4469, 0.2971, 0.4233, 0.3138, 0.423, 0.3138, 0.423, 0.2971, 0.4233, 0.2963, 0.3997, 0.313, 0.3991, 0.313, 0.3991, 0.2963, 0.3997, 0.2952, 0.376, 0.3119, 0.3752, 0.3119, 0.3752, 0.2952, 0.376, 0.2937, 0.3523, 0.3104, 0.3512, 0.3104, 0.3512, 0.2937, 0.3523, 0.2918, 0.3286, 0.3085, 0.3273, 0.3085, 0.3273, 0.2918, 0.3286, 0.2895, 0.3049, 0.3063, 0.3032, 0.3063, 0.3032, 0.2895, 0.3049, 0.2867, 0.281, 0.3036, 0.279, 0.3036, 0.279, 0.2867, 0.281, 0.2835, 0.257, 0.3005, 0.2547, 0.3005, 0.2547, 0.2835, 0.257, 0.2797, 0.2329, 0.2968, 0.2302, 0.2968, 0.2302, 0.2797, 0.2329, 0.2753, 0.2086, 0.2926, 0.2054, 0.2926, 0.2054, 0.2753, 0.2086, 0.2703, 0.184, 0.2878, 0.1803, 0.2878, 0.1803, 0.2703, 0.184, 0.2644, 0.159, 0.2823, 0.1548, 0.2823, 0.1548, 0.2644, 0.159, 0.2576, 0.1336, 0.276, 0.1286, 0.276, 0.1286, 0.2576, 0.1336, 0.2496, 0.1073, 0.2688, 0.1015, 0.2282, 0.04902, 0.24, 0.07966, 0.1393, 0.1332, 0.1319, 0.1165, 0.2606, 0.07301, 0.24, 0.07966, 0.2282, 0.04902, 0.252, 0.04239, 0.2688, 0.1015, 0.2496, 0.1073, 0.24, 0.07966, 0.2606, 0.07301, 0.8682, 0.0001265, 0.8964, 0.00574, 0.923, 0.01675, 0.9469, 0.03274, 0.9673, 0.05309, 0.9832, 0.07701, 0.9943, 0.1036, 0.9999, 0.1318, 0.9999, 0.1606, 0.9943, 0.1888, 0.9832, 0.2154, 0.9673, 0.2393, 0.9469, 0.2597, 0.923, 0.2757, 0.8964, 0.2867, 0.8682, 0.2923, 0.8394, 0.2923, 0.8112, 0.2867, 0.7846, 0.2757, 0.7607, 0.2597, 0.7403, 0.2393, 0.7243, 0.2154, 0.7133, 0.1888, 0.7077, 0.1606, 0.7077, 0.1318, 0.7133, 0.1036, 0.7243, 0.07701, 0.7403, 0.05309, 0.7607, 0.03274, 0.7846, 0.01675, 0.8112, 0.00574, 0.8394, 0.0001265, 0.2918, 0.3286, 0.2937, 0.3523, 0.1789, 0.3583, 0.1774, 0.3367, 0.2925, 0.589, 0.2903, 0.6128, 0.1769, 0.5985, 0.1785, 0.5768, 0.2835, 0.257, 0.2867, 0.281, 0.1733, 0.2937, 0.1707, 0.2725, 0.2583, 0.7854, 0.2497, 0.8125, 0.1509, 0.7645, 0.156, 0.7454, 0.2966, 0.5178, 0.2956, 0.5415, 0.1808, 0.5331, 0.1816, 0.5112, 0.2703, 0.184, 0.2753, 0.2086, 0.1643, 0.2306, 0.1605, 0.21, 0.2765, 0.7095, 0.2714, 0.7343, 0.1642, 0.7051, 0.1675, 0.6842, 0.2975, 0.4469, 0.2976, 0.4705, 0.1822, 0.4674, 0.1822, 0.4455, 0.2496, 0.1073, 0.2576, 0.1336, 0.1513, 0.1703, 0.1457, 0.1513, 0.2952, 0.376, 0.2963, 0.3997, 0.1811, 0.4018, 0.1802, 0.38, 0.2497, 0.8125, 0.2391, 0.8423, 0.1447, 0.7819, 0.1509, 0.7645, 0.2877, 0.6368, 0.2846, 0.6608, 0.1728, 0.6417, 0.175, 0.6202, 0.2895, 0.3049, 0.2918, 0.3286, 0.1774, 0.3367, 0.1755, 0.3151, 0.2943, 0.5652, 0.2925, 0.589, 0.1785, 0.5768, 0.1798, 0.5549, 0.2797, 0.2329, 0.2835, 0.257, 0.1707, 0.2725, 0.1677, 0.2514, 0.2654, 0.7595, 0.2583, 0.7854, 0.156, 0.7454, 0.1604, 0.7255, 0.2973, 0.4942, 0.2966, 0.5178, 0.1816, 0.5112, 0.182, 0.4893, 0.2644, 0.159, 0.2703, 0.184, 0.1605, 0.21, 0.1562, 0.1899, 0.2971, 0.4233, 0.2975, 0.4469, 0.1822, 0.4455, 0.1818, 0.4236, 0.2809, 0.6851, 0.2765, 0.7095, 0.1675, 0.6842, 0.1703, 0.6631, 0.24, 0.07966, 0.2496, 0.1073, 0.1457, 0.1513, 0.1393, 0.1332, 0.2937, 0.3523, 0.2952, 0.376, 0.1802, 0.38, 0.1789, 0.3583, 0.2903, 0.6128, 0.2877, 0.6368, 0.175, 0.6202, 0.1769, 0.5985, 0.2867, 0.281, 0.2895, 0.3049, 0.1755, 0.3151, 0.1733, 0.2937, 0.2956, 0.5415, 0.2943, 0.5652, 0.1798, 0.5549, 0.1808, 0.5331, 0.2753, 0.2086, 0.2797, 0.2329, 0.1677, 0.2514, 0.1643, 0.2306, 0.2714, 0.7343, 0.2654, 0.7595, 0.1604, 0.7255, 0.1642, 0.7051, 0.2976, 0.4705, 0.2973, 0.4942, 0.182, 0.4893, 0.1822, 0.4674, 0.2576, 0.1336, 0.2644, 0.159, 0.1562, 0.1899, 0.1513, 0.1703, 0.2963, 0.3997, 0.2971, 0.4233, 0.1818, 0.4236, 0.1811, 0.4018, 0.2846, 0.6608, 0.2809, 0.6851, 0.1703, 0.6631, 0.1728, 0.6417, 0.07568, 0.3234, 0.07699, 0.3436, 0.06864, 0.3441, 0.06737, 0.324, 0.07776, 0.5495, 0.07664, 0.5701, 0.06813, 0.5696, 0.06924, 0.549, 0.05686, 0.1522, 0.05898, 0.1696, 0.05161, 0.1705, 0.04973, 0.1529, 0.07808, 0.364, 0.07894, 0.3844, 0.07051, 0.3846, 0.06968, 0.3643, 0.07533, 0.5908, 0.07385, 0.6113, 0.06537, 0.6106, 0.06683, 0.5901, 0.06131, 0.1876, 0.0637, 0.2061, 0.05596, 0.2071, 0.05374, 0.1885, 0.07958, 0.4049, 0.07999, 0.4254, 0.0715, 0.4255, 0.07112, 0.4051, 0.07221, 0.6318, 0.07047, 0.6522, 0.06207, 0.6515, 0.06377, 0.6311, 0.06607, 0.225, 0.06833, 0.2443, 0.06034, 0.2451, 0.05819, 0.2259, 0.06867, 0.6725, 0.06687, 0.6926, 0.0586, 0.6919, 0.06032, 0.6718, 0.08017, 0.4461, 0.08013, 0.4667, 0.07161, 0.4666, 0.07167, 0.446, 0.07045, 0.2638, 0.0724, 0.2835, 0.06422, 0.2842, 0.06236, 0.2645, 0.06516, 0.7124, 0.06367, 0.7319, 0.05568, 0.7314, 0.05701, 0.7118, 0.07987, 0.4874, 0.07938, 0.5081, 0.07085, 0.5078, 0.07134, 0.4872, 0.07414, 0.3034, 0.07568, 0.3234, 0.06737, 0.324, 0.0659, 0.304, 0.06253, 0.7508, 0.06182, 0.769, 0.05457, 0.7687, 0.05481, 0.7505, 0.07868, 0.5288, 0.07776, 0.5495, 0.06924, 0.549, 0.07015, 0.5284, 0.055, 0.1357, 0.05686, 0.1522, 0.04973, 0.1529, 0.04835, 0.1364, 0.07699, 0.3436, 0.07808, 0.364, 0.06968, 0.3643, 0.06864, 0.3441, 0.07664, 0.5701, 0.07533, 0.5908, 0.06683, 0.5901, 0.06813, 0.5696, 0.05898, 0.1696, 0.06131, 0.1876, 0.05374, 0.1885, 0.05161, 0.1705, 0.07894, 0.3844, 0.07958, 0.4049, 0.07112, 0.4051, 0.07051, 0.3846, 0.07385, 0.6113, 0.07221, 0.6318, 0.06377, 0.6311, 0.06537, 0.6106, 0.0637, 0.2061, 0.06607, 0.225, 0.05819, 0.2259, 0.05596, 0.2071, 0.07999, 0.4254, 0.08017, 0.4461, 0.07167, 0.446, 0.0715, 0.4255, 0.07047, 0.6522, 0.06867, 0.6725, 0.06032, 0.6718, 0.06207, 0.6515, 0.06833, 0.2443, 0.07045, 0.2638, 0.06236, 0.2645, 0.06034, 0.2451, 0.06687, 0.6926, 0.06516, 0.7124, 0.05701, 0.7118, 0.0586, 0.6919, 0.08013, 0.4667, 0.07987, 0.4874, 0.07134, 0.4872, 0.07161, 0.4666, 0.0724, 0.2835, 0.07414, 0.3034, 0.0659, 0.304, 0.06422, 0.2842, 0.06367, 0.7319, 0.06253, 0.7508, 0.05481, 0.7505, 0.05568, 0.7314, 0.07938, 0.5081, 0.07868, 0.5288, 0.07015, 0.5284, 0.07085, 0.5078, 0.06422, 0.2842, 0.0659, 0.304, 0.03867, 0.3057, 0.0372, 0.2862, 0.05568, 0.7314, 0.05481, 0.7505, 0.02783, 0.7505, 0.02839, 0.7301, 0.07085, 0.5078, 0.07015, 0.5284, 0.04198, 0.527, 0.04269, 0.5067, 0.06737, 0.324, 0.06864, 0.3441, 0.04105, 0.3453, 0.03995, 0.3254, 0.06924, 0.549, 0.06813, 0.5696, 0.03998, 0.5676, 0.04107, 0.5473, 0.04973, 0.1529, 0.05161, 0.1705, 0.02692, 0.1723, 0.02584, 0.1539, 0.06968, 0.3643, 0.07051, 0.3846, 0.04267, 0.3852, 0.04196, 0.3652, 0.06683, 0.5901, 0.06537, 0.6106, 0.03727, 0.6083, 0.0387, 0.588, 0.05374, 0.1885, 0.05596, 0.2071, 0.03018, 0.2095, 0.02843, 0.1908, 0.07112, 0.4051, 0.0715, 0.4255, 0.04348, 0.4255, 0.04317, 0.4054, 0.06377, 0.6311, 0.06207, 0.6515, 0.03408, 0.6489, 0.03572, 0.6286, 0.05819, 0.2259, 0.06034, 0.2451, 0.03384, 0.2475, 0.03202, 0.2284, 0.06032, 0.6718, 0.0586, 0.6919, 0.03085, 0.6895, 0.03243, 0.6692, 0.07167, 0.446, 0.07161, 0.4666, 0.04349, 0.466, 0.04359, 0.4458, 0.06236, 0.2645, 0.06422, 0.2842, 0.0372, 0.2862, 0.03559, 0.2667, 0.05701, 0.7118, 0.05568, 0.7314, 0.02839, 0.7301, 0.02946, 0.7098, 0.07134, 0.4872, 0.07085, 0.5078, 0.04269, 0.5067, 0.04319, 0.4863, 0.0659, 0.304, 0.06737, 0.324, 0.03995, 0.3254, 0.03867, 0.3057, 0.05481, 0.7505, 0.05457, 0.7687, 0.02815, 0.7715, 0.02783, 0.7505, 0.07015, 0.5284, 0.06924, 0.549, 0.04107, 0.5473, 0.04198, 0.527, 0.04835, 0.1364, 0.04973, 0.1529, 0.02584, 0.1539, 0.02546, 0.1353, 0.06864, 0.3441, 0.06968, 0.3643, 0.04196, 0.3652, 0.04105, 0.3453, 0.06813, 0.5696, 0.06683, 0.5901, 0.0387, 0.588, 0.03998, 0.5676, 0.05161, 0.1705, 0.05374, 0.1885, 0.02843, 0.1908, 0.02692, 0.1723, 0.07051, 0.3846, 0.07112, 0.4051, 0.04317, 0.4054, 0.04267, 0.3852, 0.06537, 0.6106, 0.06377, 0.6311, 0.03572, 0.6286, 0.03727, 0.6083, 0.05596, 0.2071, 0.05819, 0.2259, 0.03202, 0.2284, 0.03018, 0.2095, 0.0715, 0.4255, 0.07167, 0.446, 0.04359, 0.4458, 0.04348, 0.4255, 0.06207, 0.6515, 0.06032, 0.6718, 0.03243, 0.6692, 0.03408, 0.6489, 0.06034, 0.2451, 0.06236, 0.2645, 0.03559, 0.2667, 0.03384, 0.2475, 0.0586, 0.6919, 0.05701, 0.7118, 0.02946, 0.7098, 0.03085, 0.6895, 0.07161, 0.4666, 0.07134, 0.4872, 0.04319, 0.4863, 0.04349, 0.466, 0.03384, 0.2475, 0.03559, 0.2667, 0.009925, 0.269, 0.008365, 0.2498, 0.03085, 0.6895, 0.02946, 0.7098, 0.002046, 0.7084, 0.003525, 0.6877, 0.04349, 0.466, 0.04319, 0.4863, 0.01631, 0.486, 0.01664, 0.4659, 0.0372, 0.2862, 0.03867, 0.3057, 0.01265, 0.3076, 0.01136, 0.2882, 0.02839, 0.7301, 0.02783, 0.7505, 0.0003241, 0.7502, 0.000929, 0.7292, 0.04269, 0.5067, 0.04198, 0.527, 0.01506, 0.5261, 0.01578, 0.506, 0.03995, 0.3254, 0.04105, 0.3453, 0.01473, 0.3467, 0.01378, 0.3271, 0.04107, 0.5473, 0.03998, 0.5676, 0.01302, 0.5662, 0.01414, 0.5461, 0.02584, 0.1539, 0.02692, 0.1723, 0.002029, 0.1741, 0.0008892, 0.1552, 0.04196, 0.3652, 0.04267, 0.3852, 0.0161, 0.3861, 0.01551, 0.3664, 0.0387, 0.588, 0.03727, 0.6083, 0.01025, 0.6064, 0.01172, 0.5863, 0.02843, 0.1908, 0.03018, 0.2095, 0.005063, 0.2119, 0.003461, 0.193, 0.04317, 0.4054, 0.04348, 0.4255, 0.01673, 0.4259, 0.0165, 0.406, 0.03572, 0.6286, 0.03408, 0.6489, 0.006938, 0.6469, 0.008645, 0.6266, 0.03202, 0.2284, 0.03384, 0.2475, 0.008365, 0.2498, 0.006725, 0.2308, 0.03243, 0.6692, 0.03085, 0.6895, 0.003525, 0.6877, 0.005199, 0.6672, 0.04359, 0.4458, 0.04349, 0.466, 0.01664, 0.4659, 0.01678, 0.4459, 0.03559, 0.2667, 0.0372, 0.2862, 0.01136, 0.2882, 0.009925, 0.269, 0.02946, 0.7098, 0.02839, 0.7301, 0.000929, 0.7292, 0.002046, 0.7084, 0.04319, 0.4863, 0.04269, 0.5067, 0.01578, 0.506, 0.01631, 0.486, 0.03867, 0.3057, 0.03995, 0.3254, 0.01378, 0.3271, 0.01265, 0.3076, 0.02783, 0.7505, 0.02815, 0.7715, 0.0001265, 0.7712, 0.0003241, 0.7502, 0.04198, 0.527, 0.04107, 0.5473, 0.01414, 0.5461, 0.01506, 0.5261, 0.02546, 0.1353, 0.02584, 0.1539, 0.0008892, 0.1552, 0.0001265, 0.1361, 0.04105, 0.3453, 0.04196, 0.3652, 0.01551, 0.3664, 0.01473, 0.3467, 0.03998, 0.5676, 0.0387, 0.588, 0.01172, 0.5863, 0.01302, 0.5662, 0.02692, 0.1723, 0.02843, 0.1908, 0.003461, 0.193, 0.002029, 0.1741, 0.04267, 0.3852, 0.04317, 0.4054, 0.0165, 0.406, 0.0161, 0.3861, 0.03727, 0.6083, 0.03572, 0.6286, 0.008645, 0.6266, 0.01025, 0.6064, 0.03018, 0.2095, 0.03202, 0.2284, 0.006725, 0.2308, 0.005063, 0.2119, 0.04348, 0.4255, 0.04359, 0.4458, 0.01678, 0.4459, 0.01673, 0.4259, 0.03408, 0.6489, 0.03243, 0.6692, 0.005199, 0.6672, 0.006938, 0.6469, 0.8693, 0.4414, 0.8566, 0.4541, 0.8341, 0.4267, 0.8418, 0.4189, 0.7112, 0.41, 0.7077, 0.3924, 0.743, 0.3889, 0.7452, 0.3997, 0.8252, 0.296, 0.8417, 0.3029, 0.825, 0.3342, 0.8149, 0.33, 0.8417, 0.464, 0.8252, 0.4709, 0.8149, 0.4369, 0.825, 0.4327, 0.8566, 0.3128, 0.8693, 0.3255, 0.8418, 0.348, 0.8341, 0.3403, 0.7077, 0.3745, 0.7112, 0.3569, 0.7452, 0.3672, 0.743, 0.378, 0.8076, 0.4744, 0.7897, 0.4744, 0.7932, 0.4391, 0.8041, 0.4391, 0.8792, 0.3404, 0.8861, 0.3569, 0.8521, 0.3672, 0.8479, 0.3571, 0.7181, 0.3404, 0.728, 0.3255, 0.7554, 0.348, 0.7494, 0.3571, 0.7721, 0.4709, 0.7556, 0.464, 0.7723, 0.4327, 0.7824, 0.4369, 0.7407, 0.3128, 0.7556, 0.3029, 0.7723, 0.3342, 0.7632, 0.3403, 0.8896, 0.3924, 0.8861, 0.41, 0.8521, 0.3997, 0.8543, 0.3889, 0.7407, 0.4541, 0.728, 0.4414, 0.7554, 0.4189, 0.7632, 0.4267, 0.7721, 0.296, 0.7897, 0.2925, 0.7932, 0.3279, 0.7824, 0.33, 0.8792, 0.4265, 0.8693, 0.4414, 0.8418, 0.4189, 0.8479, 0.4098, 0.7181, 0.4265, 0.7112, 0.41, 0.7452, 0.3997, 0.7494, 0.4098, 0.8076, 0.2925, 0.8252, 0.296, 0.8149, 0.33, 0.8041, 0.3279, 0.8566, 0.4541, 0.8417, 0.464, 0.825, 0.4327, 0.8341, 0.4267, 0.8417, 0.3029, 0.8566, 0.3128, 0.8341, 0.3403, 0.825, 0.3342, 0.7077, 0.3924, 0.7077, 0.3745, 0.743, 0.378, 0.743, 0.3889, 0.8252, 0.4709, 0.8076, 0.4744, 0.8041, 0.4391, 0.8149, 0.4369, 0.8693, 0.3255, 0.8792, 0.3404, 0.8479, 0.3571, 0.8418, 0.348, 0.7112, 0.3569, 0.7181, 0.3404, 0.7494, 0.3571, 0.7452, 0.3672, 0.7897, 0.4744, 0.7721, 0.4709, 0.7824, 0.4369, 0.7932, 0.4391, 0.8861, 0.3569, 0.8896, 0.3745, 0.8543, 0.378, 0.8521, 0.3672, 0.728, 0.3255, 0.7407, 0.3128, 0.7632, 0.3403, 0.7554, 0.348, 0.8896, 0.3745, 0.8896, 0.3924, 0.8543, 0.3889, 0.8543, 0.378, 0.7556, 0.464, 0.7407, 0.4541, 0.7632, 0.4267, 0.7723, 0.4327, 0.7556, 0.3029, 0.7721, 0.296, 0.7824, 0.33, 0.7723, 0.3342, 0.8861, 0.41, 0.8792, 0.4265, 0.8479, 0.4098, 0.8521, 0.3997, 0.728, 0.4414, 0.7181, 0.4265, 0.7494, 0.4098, 0.7554, 0.4189, 0.7897, 0.2925, 0.8076, 0.2925, 0.8041, 0.3279, 0.7932, 0.3279, 0.6888, 0.05674, 0.6794, 0.05759, 0.6768, 0.02935, 0.6862, 0.02847, 0.6862, 0.02847, 0.6768, 0.02935, 0.6741, 0.00102, 0.6836, 0.0001265, 0.6912, 0.08493, 0.6819, 0.08574, 0.6794, 0.05759, 0.6888, 0.05674, 0.6936, 0.113, 0.6842, 0.1138, 0.6819, 0.08574, 0.6912, 0.08493, 0.6958, 0.1411, 0.6864, 0.1418, 0.6842, 0.1138, 0.6936, 0.113, 0.6978, 0.169, 0.6885, 0.1697, 0.6864, 0.1418, 0.6958, 0.1411, 0.6996, 0.1969, 0.6904, 0.1975, 0.6885, 0.1697, 0.6978, 0.169, 0.7013, 0.2247, 0.692, 0.2252, 0.6904, 0.1975, 0.6996, 0.1969, 0.7028, 0.2524, 0.6935, 0.2529, 0.692, 0.2252, 0.7013, 0.2247, 0.7041, 0.2801, 0.6948, 0.2805, 0.6935, 0.2529, 0.7028, 0.2524, 0.7051, 0.3077, 0.6959, 0.308, 0.6948, 0.2805, 0.7041, 0.2801, 0.706, 0.3353, 0.6968, 0.3355, 0.6959, 0.308, 0.7051, 0.3077, 0.7067, 0.3628, 0.6975, 0.363, 0.6968, 0.3355, 0.706, 0.3353, 0.7071, 0.3903, 0.698, 0.3904, 0.6975, 0.363, 0.7067, 0.3628, 0.7074, 0.4177, 0.6983, 0.4178, 0.698, 0.3904, 0.7071, 0.3903, 0.7075, 0.4451, 0.6983, 0.4451, 0.6983, 0.4178, 0.7074, 0.4177, 0.7073, 0.4725, 0.6982, 0.4725, 0.6983, 0.4451, 0.7075, 0.4451, 0.707, 0.4999, 0.6978, 0.4998, 0.6982, 0.4725, 0.7073, 0.4725, 0.7064, 0.5273, 0.6973, 0.5271, 0.6978, 0.4998, 0.707, 0.4999, 0.7057, 0.5546, 0.6965, 0.5544, 0.6973, 0.5271, 0.7064, 0.5273, 0.7047, 0.582, 0.6956, 0.5817, 0.6965, 0.5544, 0.7057, 0.5546, 0.7036, 0.6094, 0.6945, 0.6089, 0.6956, 0.5817, 0.7047, 0.582, 0.7023, 0.6367, 0.6932, 0.6362, 0.6945, 0.6089, 0.7036, 0.6094, 0.7008, 0.6641, 0.6917, 0.6636, 0.6932, 0.6362, 0.7023, 0.6367, 0.6992, 0.6915, 0.69, 0.6909, 0.6917, 0.6636, 0.7008, 0.6641, 0.6974, 0.7189, 0.6882, 0.7183, 0.69, 0.6909, 0.6992, 0.6915, 0.6954, 0.7464, 0.6863, 0.7457, 0.6882, 0.7183, 0.6974, 0.7189, 0.6934, 0.7739, 0.6842, 0.7732, 0.6863, 0.7457, 0.6954, 0.7464, 0.6912, 0.8014, 0.682, 0.8007, 0.6842, 0.7732, 0.6934, 0.7739, 0.6889, 0.8291, 0.6797, 0.8283, 0.682, 0.8007, 0.6912, 0.8014, 0.6866, 0.8568, 0.6774, 0.856, 0.6797, 0.8283, 0.6889, 0.8291, 0.6842, 0.8846, 0.675, 0.8838, 0.6774, 0.856, 0.6866, 0.8568, 0.6794, 0.05759, 0.2688, 0.1015, 0.2606, 0.07301, 0.6768, 0.02935, 0.6768, 0.02935, 0.2606, 0.07301, 0.252, 0.04239, 0.6741, 0.00102, 0.6819, 0.08574, 0.276, 0.1286, 0.2688, 0.1015, 0.6794, 0.05759, 0.6842, 0.1138, 0.2823, 0.1548, 0.276, 0.1286, 0.6819, 0.08574, 0.6864, 0.1418, 0.2878, 0.1803, 0.2823, 0.1548, 0.6842, 0.1138, 0.6885, 0.1697, 0.2926, 0.2054, 0.2878, 0.1803, 0.6864, 0.1418, 0.6904, 0.1975, 0.2968, 0.2302, 0.2926, 0.2054, 0.6885, 0.1697, 0.692, 0.2252, 0.3005, 0.2547, 0.2968, 0.2302, 0.6904, 0.1975, 0.6935, 0.2529, 0.3036, 0.279, 0.3005, 0.2547, 0.692, 0.2252, 0.6948, 0.2805, 0.3063, 0.3032, 0.3036, 0.279, 0.6935, 0.2529, 0.6959, 0.308, 0.3085, 0.3273, 0.3063, 0.3032, 0.6948, 0.2805, 0.6968, 0.3355, 0.3104, 0.3512, 0.3085, 0.3273, 0.6959, 0.308, 0.6975, 0.363, 0.3119, 0.3752, 0.3104, 0.3512, 0.6968, 0.3355, 0.698, 0.3904, 0.313, 0.3991, 0.3119, 0.3752, 0.6975, 0.363, 0.6983, 0.4178, 0.3138, 0.423, 0.313, 0.3991, 0.698, 0.3904, 0.6983, 0.4451, 0.3142, 0.4468, 0.3138, 0.423, 0.6983, 0.4178, 0.6982, 0.4725, 0.3142, 0.4707, 0.3142, 0.4468, 0.6983, 0.4451, 0.6978, 0.4998, 0.314, 0.4946, 0.3142, 0.4707, 0.6982, 0.4725, 0.6973, 0.5271, 0.3133, 0.5185, 0.314, 0.4946, 0.6978, 0.4998, 0.6965, 0.5544, 0.3124, 0.5424, 0.3133, 0.5185, 0.6973, 0.5271, 0.6956, 0.5817, 0.311, 0.5664, 0.3124, 0.5424, 0.6965, 0.5544, 0.6945, 0.6089, 0.3093, 0.5904, 0.311, 0.5664, 0.6956, 0.5817, 0.6932, 0.6362, 0.3072, 0.6146, 0.3093, 0.5904, 0.6945, 0.6089, 0.6917, 0.6636, 0.3046, 0.6389, 0.3072, 0.6146, 0.6932, 0.6362, 0.69, 0.6909, 0.3016, 0.6633, 0.3046, 0.6389, 0.6917, 0.6636, 0.6882, 0.7183, 0.2981, 0.688, 0.3016, 0.6633, 0.69, 0.6909, 0.6863, 0.7457, 0.2939, 0.7129, 0.2981, 0.688, 0.6882, 0.7183, 0.6842, 0.7732, 0.2891, 0.7383, 0.2939, 0.7129, 0.6863, 0.7457, 0.682, 0.8007, 0.2835, 0.7642, 0.2891, 0.7383, 0.6842, 0.7732, 0.6797, 0.8283, 0.277, 0.7909, 0.2835, 0.7642, 0.682, 0.8007, 0.6774, 0.856, 0.2695, 0.8186, 0.277, 0.7909, 0.6797, 0.8283, 0.675, 0.8838, 0.262, 0.848, 0.2695, 0.8186, 0.6774, 0.856, 0.1816, 0.5112, 0.1808, 0.5331, 0.1504, 0.5316, 0.1511, 0.5101, 0.1511, 0.5101, 0.1504, 0.5316, 0.07868, 0.5288, 0.07938, 0.5081, 0.156, 0.7454, 0.1509, 0.7645, 0.1253, 0.758, 0.1289, 0.7395, 0.1289, 0.7395, 0.1253, 0.758, 0.06253, 0.7508, 0.06367, 0.7319, 0.1707, 0.2725, 0.1733, 0.2937, 0.1436, 0.2968, 0.1413, 0.276, 0.1413, 0.276, 0.1436, 0.2968, 0.07414, 0.3034, 0.0724, 0.2835, 0.1822, 0.4674, 0.182, 0.4893, 0.1516, 0.4886, 0.1518, 0.4671, 0.1518, 0.4671, 0.1516, 0.4886, 0.07987, 0.4874, 0.08013, 0.4667, 0.1642, 0.7051, 0.1604, 0.7255, 0.1323, 0.7202, 0.1354, 0.7003, 0.1354, 0.7003, 0.1323, 0.7202, 0.06516, 0.7124, 0.06687, 0.6926, 0.1643, 0.2306, 0.1677, 0.2514, 0.1386, 0.2555, 0.1356, 0.2352, 0.1356, 0.2352, 0.1386, 0.2555, 0.07045, 0.2638, 0.06833, 0.2443, 0.1703, 0.6631, 0.1675, 0.6842, 0.1382, 0.6799, 0.1407, 0.6593, 0.1407, 0.6593, 0.1382, 0.6799, 0.06867, 0.6725, 0.07047, 0.6522, 0.1818, 0.4236, 0.1822, 0.4455, 0.1518, 0.4456, 0.1514, 0.4241, 0.1514, 0.4241, 0.1518, 0.4456, 0.08017, 0.4461, 0.07999, 0.4254, 0.1562, 0.1899, 0.1605, 0.21, 0.1322, 0.2153, 0.1285, 0.1958, 0.1285, 0.1958, 0.1322, 0.2153, 0.06607, 0.225, 0.0637, 0.2061, 0.175, 0.6202, 0.1728, 0.6417, 0.143, 0.6383, 0.145, 0.6172, 0.145, 0.6172, 0.143, 0.6383, 0.07221, 0.6318, 0.07385, 0.6113, 0.1802, 0.38, 0.1811, 0.4018, 0.1508, 0.4027, 0.15, 0.3813, 0.15, 0.3813, 0.1508, 0.4027, 0.07958, 0.4049, 0.07894, 0.3844, 0.1457, 0.1513, 0.1513, 0.1703, 0.1244, 0.1768, 0.1199, 0.1585, 0.1199, 0.1585, 0.1244, 0.1768, 0.06131, 0.1876, 0.05898, 0.1696, 0.1785, 0.5768, 0.1769, 0.5985, 0.1467, 0.5959, 0.1482, 0.5746, 0.1482, 0.5746, 0.1467, 0.5959, 0.07533, 0.5908, 0.07664, 0.5701, 0.1774, 0.3367, 0.1789, 0.3583, 0.1488, 0.36, 0.1474, 0.3388, 0.1474, 0.3388, 0.1488, 0.36, 0.07808, 0.364, 0.07699, 0.3436, 0.1319, 0.1165, 0.1393, 0.1332, 0.1152, 0.141, 0.1104, 0.1246, 0.1104, 0.1246, 0.1152, 0.141, 0.05686, 0.1522, 0.055, 0.1357, 0.1808, 0.5331, 0.1798, 0.5549, 0.1494, 0.5531, 0.1504, 0.5316, 0.1504, 0.5316, 0.1494, 0.5531, 0.07776, 0.5495, 0.07868, 0.5288, 0.1509, 0.7645, 0.1447, 0.7819, 0.1216, 0.7757, 0.1253, 0.758, 0.1253, 0.758, 0.1216, 0.7757, 0.06182, 0.769, 0.06253, 0.7508, 0.1733, 0.2937, 0.1755, 0.3151, 0.1457, 0.3177, 0.1436, 0.2968, 0.1436, 0.2968, 0.1457, 0.3177, 0.07568, 0.3234, 0.07414, 0.3034, 0.182, 0.4893, 0.1816, 0.5112, 0.1511, 0.5101, 0.1516, 0.4886, 0.1516, 0.4886, 0.1511, 0.5101, 0.07938, 0.5081, 0.07987, 0.4874, 0.1604, 0.7255, 0.156, 0.7454, 0.1289, 0.7395, 0.1323, 0.7202, 0.1323, 0.7202, 0.1289, 0.7395, 0.06367, 0.7319, 0.06516, 0.7124, 0.1677, 0.2514, 0.1707, 0.2725, 0.1413, 0.276, 0.1386, 0.2555, 0.1386, 0.2555, 0.1413, 0.276, 0.0724, 0.2835, 0.07045, 0.2638, 0.1822, 0.4455, 0.1822, 0.4674, 0.1518, 0.4671, 0.1518, 0.4456, 0.1518, 0.4456, 0.1518, 0.4671, 0.08013, 0.4667, 0.08017, 0.4461, 0.1675, 0.6842, 0.1642, 0.7051, 0.1354, 0.7003, 0.1382, 0.6799, 0.1382, 0.6799, 0.1354, 0.7003, 0.06687, 0.6926, 0.06867, 0.6725, 0.1605, 0.21, 0.1643, 0.2306, 0.1356, 0.2352, 0.1322, 0.2153, 0.1322, 0.2153, 0.1356, 0.2352, 0.06833, 0.2443, 0.06607, 0.225, 0.1728, 0.6417, 0.1703, 0.6631, 0.1407, 0.6593, 0.143, 0.6383, 0.143, 0.6383, 0.1407, 0.6593, 0.07047, 0.6522, 0.07221, 0.6318, 0.1811, 0.4018, 0.1818, 0.4236, 0.1514, 0.4241, 0.1508, 0.4027, 0.1508, 0.4027, 0.1514, 0.4241, 0.07999, 0.4254, 0.07958, 0.4049, 0.1513, 0.1703, 0.1562, 0.1899, 0.1285, 0.1958, 0.1244, 0.1768, 0.1244, 0.1768, 0.1285, 0.1958, 0.0637, 0.2061, 0.06131, 0.1876, 0.1769, 0.5985, 0.175, 0.6202, 0.145, 0.6172, 0.1467, 0.5959, 0.1467, 0.5959, 0.145, 0.6172, 0.07385, 0.6113, 0.07533, 0.5908, 0.1789, 0.3583, 0.1802, 0.38, 0.15, 0.3813, 0.1488, 0.36, 0.1488, 0.36, 0.15, 0.3813, 0.07894, 0.3844, 0.07808, 0.364, 0.1393, 0.1332, 0.1457, 0.1513, 0.1199, 0.1585, 0.1152, 0.141, 0.1152, 0.141, 0.1199, 0.1585, 0.05898, 0.1696, 0.05686, 0.1522, 0.1798, 0.5549, 0.1785, 0.5768, 0.1482, 0.5746, 0.1494, 0.5531, 0.1494, 0.5531, 0.1482, 0.5746, 0.07664, 0.5701, 0.07776, 0.5495, 0.1755, 0.3151, 0.1774, 0.3367, 0.1474, 0.3388, 0.1457, 0.3177, 0.1457, 0.3177, 0.1474, 0.3388, 0.07699, 0.3436, 0.07568, 0.3234])
me_cylinder.materials.append(mat_jar01)
me_cylinder.use_remesh_preserve_volume = False
me_cylinder.use_remesh_preserve_attributes = False
me_cylinder.use_mirror_vertex_groups = False
me_cylinder.update()

# ---- objects
ob_cork = bpy.data.objects.new('cork', me_cylinder_003)
ob_label = bpy.data.objects.new('label', me_cylinder_002)
ob_contents = bpy.data.objects.new('contents', me_cylinder_001)
ob_jar = bpy.data.objects.new('jar', me_cylinder)
ob_point_001 = bpy.data.objects.new('Point.001', light_point_001)
ob_point = bpy.data.objects.new('Point', light_point)
ob_camera = bpy.data.objects.new('Camera', cam_camera)

# ---- transforms, parenting, visibility, modifiers, constraints
ob_cork.location = (0.004147, -0.001375, 0.3073)
ob_cork.scale = (0.1423, 0.1423, 0.15)
ob_cork.lineart.crease_threshold = 0.0
ob_label.location = (0.004147, 0.001281, 0.1583)
ob_label.rotation_euler = (0.0, -0.0, 3.142)
ob_label.scale = (0.15, 0.15, 0.15)
ob_label.lineart.crease_threshold = 0.0
ob_contents.location = (0.004147, -0.001375, 0.1088)
ob_contents.scale = (0.1665, 0.1665, 0.1411)
ob_contents.lineart.crease_threshold = 0.0
ob_jar.location = (0.004147, -0.001375, 0.1583)
ob_jar.scale = (0.15, 0.15, 0.15)
ob_jar.display_type = 'WIRE'
ob_jar.lineart.crease_threshold = 0.0
_m = ob_jar.modifiers.new('Subsurf', 'SUBSURF')
_m.uv_smooth = 'PRESERVE_CORNERS'
_m.quality = 2
_m.show_only_control_edges = False
ob_point_001.location = (0.1588, -0.3273, 0.4426)
ob_point_001.scale = (0.15, 0.15, 0.15)
ob_point_001.lineart.crease_threshold = 0.0
ob_point.location = (0.004147, 0.417, 0.8434)
ob_point.scale = (0.15, 0.15, 0.15)
ob_point.lineart.crease_threshold = 0.0
ob_camera.location = (0.1531, -0.6179, 0.4129)
ob_camera.rotation_euler = (1.207, -2.571e-05, 0.2758)
ob_camera.scale = (0.15, 0.15, 0.15)
ob_camera.lineart.crease_threshold = 0.0

# ---- collection membership
col_collection_15.objects.link(ob_cork)
col_collection_15.objects.link(ob_label)
col_collection_15.objects.link(ob_contents)
col_collection_15.objects.link(ob_jar)
col_collection_19.objects.link(ob_point_001)
col_collection_20.objects.link(ob_point)
col_collection_20.objects.link(ob_camera)

# ---- scene / render settings (as saved in the file)
scene.camera = ob_camera
scene.frame_start = 1; scene.frame_end = 21; scene.frame_set(1)
scene.render.engine = 'BLENDER_EEVEE_NEXT'
scene.render.image_settings.color_mode = 'RGB'
scene.render.image_settings.compression = 90
scene.render.resolution_percentage = 50
scene.render.dither_intensity = 0.0
scene.render.bake_margin = 2
scene.cycles.use_denoising = False
scene.cycles.samples = 10
scene.cycles.sampling_pattern = 'TABULATED_SOBOL'
scene.cycles.light_sampling_threshold = 0.0
scene.cycles.use_adaptive_sampling = False
scene.cycles.use_light_tree = False
scene.cycles.blur_glossy = 0.0
scene.cycles.volume_bounces = 1
scene.cycles.pixel_filter_type = 'GAUSSIAN'
scene.cycles.sample_clamp_indirect = 0.0
scene.view_settings.view_transform = 'Standard'
bpy.context.view_layer.update()

